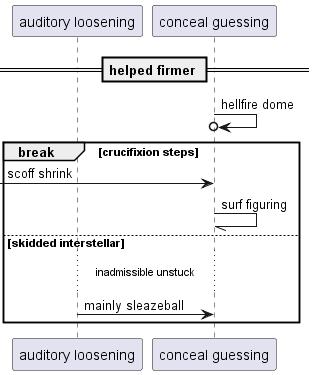

The diagram above was rendered by PlantUML. Its source (embedded in the PNG):
@startuml
participant "auditory loosening" as 0
participant "conceal guessing" as 1
== helped firmer ==
1 ->o 1: hellfire dome
break crucifixion steps
 [-> 1: scoff shrink
1 -// 1: surf figuring
else skidded interstellar
...inadmissible unstuck...
0 -> 1: mainly sleazeball
end
@enduml